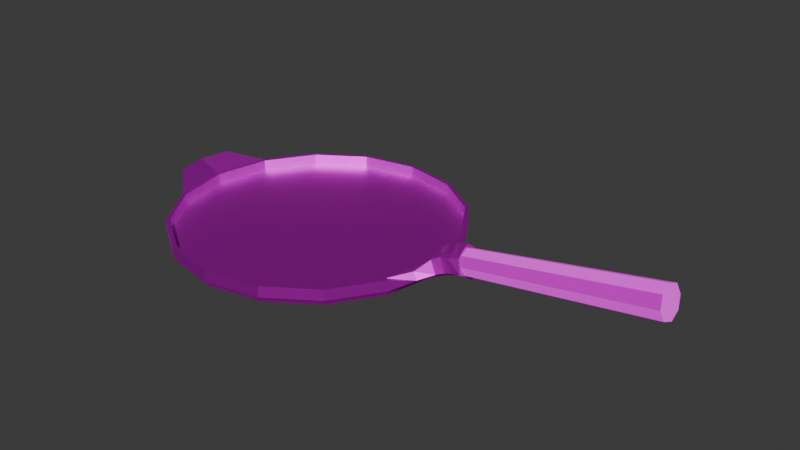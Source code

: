 # Source: Toppings.blend  (saved by Blender 5.0.118; exported with 4.5.12 LTS)
import bpy
from mathutils import Matrix  # noqa: F401  (used for matrix-valued properties, if any)

bpy.ops.wm.read_factory_settings(use_empty=True)
scene = bpy.context.scene
scene.name = 'Scene'

# ---- collections
col_collection = bpy.data.collections.new('Collection'); scene.collection.children.link(col_collection)

# ---- images (referenced by path relative to the original .blend; pixels are not part of the script)
import os
ASSET_DIR = os.environ.get("B2B_ASSET_DIR", "")  # directory of the original .blend (textures are referenced by path, not embedded)
HERE = os.path.dirname(os.path.abspath(__file__))  # packed textures are extracted next to this script under _unpacked/

def load_image(name, relpath, width, height, colorspace="sRGB"):
    """Load a texture the original file referenced (path relative to the .blend, or extracted next to this script)."""
    p = next((c for c in (os.path.join(HERE, relpath), os.path.join(ASSET_DIR, relpath)) if relpath and os.path.exists(c)), "")
    if p:
        img = bpy.data.images.load(p, check_existing=True)
        img.name = name
    else:  # same state as the original file: an image datablock whose file is absent (Cycles renders it pink)
        img = bpy.data.images.new(name, width, height)
        img.source = "FILE"
        img.filepath = "//" + (relpath or name)
    img.colorspace_settings.name = colorspace
    return img
img_metal_0056_color_1k_jpg = load_image('metal_0056_color_1k.jpg', 'metal_0056_color_1k.jpg', 1024, 1024, 'sRGB')
img_rosewood_veneer1_disp_png = load_image('rosewood_veneer1_disp.png', 'rosewood_veneer1_disp_4k.png', 1024, 1024, 'Non-Color')
img_rosewood_veneer1_diff_png = load_image('rosewood_veneer1_diff.png', 'rosewood_veneer1_diff_4k.jpg', 1024, 1024, 'sRGB')
img_rosewood_veneer1_rough_png = load_image('rosewood_veneer1_rough.png', 'rosewood_veneer1_rough_4k.exr', 1024, 1024, 'Non-Color')
img_rosewood_veneer1_nor_gl_png = load_image('rosewood_veneer1_nor_gl.png', 'rosewood_veneer1_nor_gl_4k.exr', 1024, 1024, 'Non-Color')
img_rosewood_veneer1_ao_png = load_image('rosewood_veneer1_ao.png', 'rosewood_veneer1_ao_4k.jpg', 1024, 1024, 'Non-Color')

# ---- materials (node trees are filled in below, after node groups)
mat_material_001 = bpy.data.materials.new('Material.001')
mat_rosewood_veneer1 = bpy.data.materials.new('rosewood_veneer1')
mat_rosewood_veneer1.displacement_method = 'DISPLACEMENT'
mat_rosewood_veneer1.use_backface_culling_lightprobe_volume = False

# ---- material node trees
mat_material_001.use_nodes = True; mat_material_001.node_tree.nodes.clear()
_N = mat_material_001.node_tree.nodes; _L = mat_material_001.node_tree.links
n0 = _N.new('ShaderNodeBsdfPrincipled'); n0.name = 'Principled BSDF'; n0.location = (-200, 100)
n0.inputs[1].default_value = 1.0
n0.inputs[2].default_value = 0.5518
n1 = _N.new('ShaderNodeOutputMaterial'); n1.name = 'Material Output'; n1.location = (200, 100)
n2 = _N.new('ShaderNodeTexImage'); n2.name = 'Image Texture'; n2.location = (-537, 111)
n2.image = img_metal_0056_color_1k_jpg
_L.new(n0.outputs[0], n1.inputs[0])
_L.new(n2.outputs[0], n0.inputs[0])
n1.is_active_output = True
mat_rosewood_veneer1.use_nodes = True; mat_rosewood_veneer1.node_tree.nodes.clear()
_N = mat_rosewood_veneer1.node_tree.nodes; _L = mat_rosewood_veneer1.node_tree.links
n0 = _N.new('NodeFrame'); n0.name = 'Frame'; n0.location = (-1351, 464)
n0.label = 'Mapping'
n0.width = 398
n1 = _N.new('NodeFrame'); n1.name = 'Frame.001'; n1.location = (-706, 660)
n1.label = 'Textures'
n1.width = 353
n2 = _N.new('ShaderNodeOutputMaterial'); n2.name = 'Material Output'; n2.location = (617, 227)
n3 = _N.new('ShaderNodeTexImage'); n3.name = 'Image Texture'; n3.location = (84, -1152)
n3.label = 'Displacement'
n3.image = img_rosewood_veneer1_disp_png
n4 = _N.new('ShaderNodeDisplacement'); n4.name = 'Displacement'; n4.location = (28, -271)
n4.inputs[2].default_value = 0.001
n5 = _N.new('ShaderNodeTexImage'); n5.name = 'Image Texture.001'; n5.location = (84, -312)
n5.label = 'Base Color'
n5.image = img_rosewood_veneer1_diff_png
n6 = _N.new('ShaderNodeTexImage'); n6.name = 'Image Texture.002'; n6.location = (84, -592)
n6.label = 'Roughness'
n6.image = img_rosewood_veneer1_rough_png
n7 = _N.new('ShaderNodeTexImage'); n7.name = 'Image Texture.003'; n7.location = (84, -872)
n7.label = 'Normal'
n7.image = img_rosewood_veneer1_nor_gl_png
n8 = _N.new('ShaderNodeNormalMap'); n8.name = 'Normal Map'; n8.location = (-322, -211)
n9 = _N.new('ShaderNodeMapping'); n9.name = 'Mapping'; n9.location = (229, -36)
n10 = _N.new('NodeReroute'); n10.name = 'Reroute'; n10.location = (34, -723)
n10.width = 17
n10.socket_idname = 'NodeSocketVector'
n11 = _N.new('ShaderNodeTexCoord'); n11.name = 'Texture Coordinate'; n11.location = (29, -36)
n12 = _N.new('ShaderNodeBsdfPrincipled'); n12.name = 'Principled BSDF'; n12.location = (-72, 429)
n12.distribution = 'GGX'
n12.subsurface_method = 'BURLEY'
n12.inputs[3].default_value = 1.45
n12.inputs[8].default_value = 0.02
n12.inputs[27].default_value = (0.0, 0.0, 0.0, 1.0)
n12.inputs[28].default_value = 1.0
n13 = _N.new('ShaderNodeTexImage'); n13.name = 'Image Texture.004'; n13.location = (83, -36)
n13.label = 'Ambient Occlusion'
n13.image = img_rosewood_veneer1_ao_png
n3.parent = n1
n5.parent = n1
n6.parent = n1
n7.parent = n1
n9.parent = n0
n10.parent = n1
n11.parent = n0
n13.parent = n1
_L.new(n3.outputs[0], n4.inputs[0])
_L.new(n4.outputs[0], n2.inputs[2])
_L.new(n5.outputs[0], n12.inputs[0])
_L.new(n6.outputs[0], n12.inputs[2])
_L.new(n7.outputs[0], n8.inputs[1])
_L.new(n8.outputs[0], n12.inputs[5])
_L.new(n10.outputs[0], n13.inputs[0])
_L.new(n10.outputs[0], n5.inputs[0])
_L.new(n10.outputs[0], n6.inputs[0])
_L.new(n10.outputs[0], n7.inputs[0])
_L.new(n10.outputs[0], n3.inputs[0])
_L.new(n9.outputs[0], n10.inputs[0])
_L.new(n11.outputs[2], n9.inputs[0])
_L.new(n12.outputs[0], n2.inputs[0])
n2.is_active_output = True

# ---- world
world_world = bpy.data.worlds.new('World'); scene.world = world_world
world_world.use_nodes = True; world_world.node_tree.nodes.clear()
_N = world_world.node_tree.nodes; _L = world_world.node_tree.links
n0 = _N.new('ShaderNodeOutputWorld'); n0.name = 'World Output'; n0.location = (200, 100)
n1 = _N.new('ShaderNodeBackground'); n1.name = 'Background'; n1.location = (-200, 100)
n1.inputs[0].default_value = (0.05088, 0.05088, 0.05088, 1.0)
_L.new(n1.outputs[0], n0.inputs[0])
n0.is_active_output = True
world_world.color = (0.05088, 0.05088, 0.05088)
world_world.sun_shadow_jitter_overblur = 0.0

# ---- meshes
me_circle = bpy.data.meshes.new('Circle')
me_circle.from_pydata([(0.0, 0.115, 0.0), (-0.04401, 0.1062, 0.0), (-0.08132, 0.08132, 0.0), (-0.1062, 0.04401, 0.0), (-0.115, 0.0, 0.0), (-0.1062, -0.04401, 0.0), (-0.08132, -0.08132, 0.0), (-0.04401, -0.1062, 0.0), (0.0, -0.115, 0.0), (0.04401, -0.1062, 0.0), (0.08132, -0.08132, 0.0), (0.1062, -0.04401, 0.0), (0.115, 0.0, 0.0), (0.1062, 0.04401, 0.0), (0.08132, 0.08132, 0.0), (0.04401, 0.1062, 0.0), (0.0, 0.115, 0.005), (-0.04401, 0.1062, 0.005), (-0.08132, 0.08132, 0.005), (-0.1062, 0.04401, 0.005), (-0.115, 0.0, 0.005), (-0.1062, -0.04401, 0.005), (-0.08132, -0.08132, 0.005), (-0.04401, -0.1062, 0.005), (0.0, -0.115, 0.005), (0.04401, -0.1062, 0.005), (0.08132, -0.08132, 0.005), (0.1062, -0.04401, 0.005), (0.115, 0.0, 0.005), (0.1062, 0.04401, 0.005), (0.08132, 0.08132, 0.005), (0.04401, 0.1062, 0.005), (-0.04524, 0.1092, 0.005), (1.543e-11, 0.1182, 0.005), (-0.08359, 0.08359, 0.005), (-0.1092, 0.04524, 0.005), (-0.1182, 6.499e-12, 0.005), (-0.1092, -0.04524, 0.005), (-0.08359, -0.08359, 0.005), (-0.04524, -0.1092, 0.005), (1.543e-11, -0.1182, 0.005), (0.04524, -0.1092, 0.005), (0.08359, -0.08359, 0.005), (0.1092, -0.04524, 0.005), (0.1182, 6.499e-12, 0.005), (0.1092, 0.04524, 0.005), (0.08359, 0.08359, 0.005), (0.04524, 0.1092, 0.005), (-0.04401, 0.1062, 0.01415), (0.0, 0.115, 0.01415), (-0.08132, 0.08132, 0.01415), (-0.1062, 0.04401, 0.01415), (-0.115, 0.0, 0.01415), (-0.1062, -0.04401, 0.01415), (-0.08132, -0.08132, 0.01415), (-0.04401, -0.1062, 0.01415), (0.0, -0.115, 0.01415), (0.04401, -0.1062, 0.01415), (0.08132, -0.08132, 0.01415), (0.1062, -0.04401, 0.01415), (0.115, 0.0, 0.01415), (0.1062, 0.04401, 0.01415), (0.08132, 0.08132, 0.01415), (0.04401, 0.1062, 0.01415), (-0.08359, -0.08359, 0.01415), (-0.1092, -0.04524, 0.01415), (-0.1182, 6.499e-12, 0.01415), (-0.1092, 0.04524, 0.01415), (-0.08359, 0.08359, 0.01415), (0.04524, 0.1092, 0.01415), (0.08359, 0.08359, 0.01415), (-0.04524, 0.1092, 0.01415), (1.543e-11, 0.1182, 0.01415), (-0.04524, -0.1092, 0.01415), (1.543e-11, -0.1182, 0.01415), (0.04524, -0.1092, 0.01415), (0.08359, -0.08359, 0.01415), (0.1092, -0.04524, 0.01415), (0.1092, 0.04524, 0.01415), (-2.095e-12, 0.1153, 0.001563), (-0.04414, 0.1066, 0.001563), (-0.08156, 0.08156, 0.001563), (-0.1066, 0.04414, 0.001563), (-0.1153, 1.397e-12, 0.001563), (-0.1066, -0.04414, 0.001563), (-0.08156, -0.08156, 0.001563), (-0.04414, -0.1066, 0.001563), (-2.095e-12, -0.1153, 0.001563), (0.04414, -0.1066, 0.001563), (0.08156, -0.08156, 0.001563), (0.1066, -0.04414, 0.001563), (0.1153, 1.397e-12, 0.001563), (0.1066, 0.04414, 0.001563), (0.08156, 0.08156, 0.001563), (0.04414, 0.1066, 0.001563), (-0.1365, -1.114e-09, 0.01332), (-0.1317, 0.02416, 0.01332), (-0.1317, -0.02416, 0.01332), (-0.1365, -1.114e-09, 0.02247), (-0.1317, 0.02416, 0.02247), (-0.1317, -0.02416, 0.02247), (0.1239, 1.127e-09, 0.005814), (0.1293, 0.01751, 0.01363), (0.1218, -6.392e-10, 0.02584), (0.1309, 1.401e-09, 0.007395), (0.1293, -0.01751, 0.01363), (0.1172, -1.912e-10, 0.01888), (0.1174, -0.02734, 0.01625), (0.1174, 0.02734, 0.01625), (0.1246, -0.01704, 0.02377), (0.1208, -0.0281, 0.01045), (0.1208, 0.0281, 0.01045), (0.1246, 0.01704, 0.02377), (0.1355, 0.01455, 0.01571), (0.1284, -7.353e-10, 0.03161), (0.1363, 1.974e-09, 0.008185), (0.1355, -0.01455, 0.01571), (0.1306, -0.01416, 0.02714), (0.1306, 0.01416, 0.02714), (0.1409, 0.01329, 0.01675), (0.1351, -3.376e-10, 0.03412), (0.1434, 2.431e-09, 0.009484), (0.1409, -0.01329, 0.01675), (0.137, -0.01333, 0.02785), (0.137, 0.01333, 0.02785), (0.147, 0.01272, 0.01717), (0.1435, 2.74e-10, 0.03609), (0.1488, 3.356e-09, 0.009195), (0.147, -0.01272, 0.01717), (0.1444, -0.01121, 0.02927), (0.1444, 0.01121, 0.02927), (0.2987, 0.01335, 0.04837), (0.2972, 0.00944, 0.05768), (0.2965, -4.595e-09, 0.06153), (0.2972, -0.00944, 0.05768), (0.2987, -0.01335, 0.04837), (0.3003, -0.00944, 0.03906), (0.301, -4.595e-09, 0.03521), (0.3003, 0.00944, 0.03906), (0.1311, 0.01054, 0.02002), (0.1299, 0.007456, 0.02737), (0.1294, -4.595e-09, 0.03042), (0.1299, -0.007456, 0.02737), (0.1311, -0.01055, 0.02002), (0.1324, -0.007456, 0.01267), (0.1329, -4.595e-09, 0.009625), (0.1324, 0.007456, 0.01267)], [], [(1, 0, 15, 14, 13, 12, 11, 10, 9, 8, 7, 6, 5, 4, 3, 2), (101, 111, 102, 104), (23, 22, 54, 55), (107, 110, 105, 109), (22, 21, 53, 54), (42, 43, 77, 76), (21, 20, 52, 53), (41, 42, 76, 75), (20, 19, 51, 52), (40, 41, 75, 74), (19, 18, 50, 51), (16, 31, 63, 49), (39, 40, 74, 73), (18, 17, 48, 50), (31, 30, 62, 63), (38, 39, 73, 64), (17, 16, 49, 48), (55, 54, 64, 73), (54, 53, 65, 64), (53, 52, 66, 65), (52, 51, 67, 66), (51, 50, 68, 67), (49, 63, 69, 72), (50, 48, 71, 68), (63, 62, 70, 69), (48, 49, 72, 71), (56, 55, 73, 74), (57, 56, 74, 75), (58, 57, 75, 76), (59, 58, 76, 77), (101, 110, 43, 44), (78, 61, 108, 111), (62, 61, 78, 70), (24, 23, 55, 56), (45, 46, 70, 78), (33, 32, 71, 72), (25, 24, 56, 57), (46, 47, 69, 70), (32, 34, 68, 71), (26, 25, 57, 58), (47, 33, 72, 69), (34, 35, 67, 68), (27, 26, 58, 59), (28, 27, 59, 60), (37, 65, 100, 97), (29, 28, 60, 61), (37, 38, 64, 65), (30, 29, 61, 62), (80, 81, 34, 32), (0, 79, 94, 15), (9, 88, 87, 8), (2, 81, 80, 1), (10, 89, 88, 9), (3, 82, 81, 2), (11, 90, 89, 10), (4, 83, 82, 3), (12, 91, 90, 11), (5, 84, 83, 4), (13, 92, 91, 12), (6, 85, 84, 5), (14, 93, 92, 13), (7, 86, 85, 6), (15, 94, 93, 14), (8, 87, 86, 7), (1, 80, 79, 0), (81, 82, 35, 34), (82, 83, 36, 35), (83, 84, 37, 36), (84, 85, 38, 37), (85, 86, 39, 38), (86, 87, 40, 39), (87, 88, 41, 40), (88, 89, 42, 41), (89, 90, 43, 42), (90, 91, 44, 43), (91, 92, 45, 44), (92, 93, 46, 45), (93, 94, 47, 46), (94, 79, 33, 47), (79, 80, 32, 33), (17, 18, 19, 20, 21, 22, 23, 24, 25, 26, 27, 28, 29, 30, 31, 16), (96, 95, 98, 99), (95, 97, 100, 98), (67, 35, 96, 99), (67, 99, 98, 66), (35, 36, 95, 96), (36, 37, 97, 95), (65, 66, 98, 100), (101, 44, 45, 111), (110, 101, 104, 105), (111, 108, 112, 102), (109, 105, 116, 117), (78, 111, 45), (108, 106, 103, 112), (59, 77, 110, 107), (61, 60, 106, 108), (77, 43, 110), (60, 59, 107, 106), (106, 107, 109, 103), (105, 104, 115, 116), (117, 116, 122, 123), (116, 115, 121, 122), (112, 103, 114, 118), (103, 109, 117, 114), (104, 102, 113, 115), (102, 112, 118, 113), (124, 120, 126, 130), (121, 119, 125, 127), (113, 118, 124, 119), (114, 117, 123, 120), (115, 113, 119, 121), (118, 114, 120, 124), (128, 127, 126, 129), (127, 125, 130, 126), (122, 121, 127, 128), (123, 122, 128, 129), (119, 124, 130, 125), (120, 123, 129, 126), (131, 132, 133, 134, 135, 136, 137, 138), (139, 140, 132, 131), (145, 146, 138, 137), (144, 145, 137, 136), (143, 144, 136, 135), (142, 143, 135, 134), (141, 142, 134, 133), (140, 139, 146, 145, 144, 143, 142, 141), (140, 141, 133, 132), (146, 139, 131, 138)])
me_circle.polygons.foreach_set('material_index', [0, 0, 0, 0, 0, 0, 0, 0, 0, 0, 0, 0, 0, 0, 0, 0, 0, 0, 0, 0, 0, 0, 0, 0, 0, 0, 0, 0, 0, 0, 0, 0, 0, 0, 0, 0, 0, 0, 0, 0, 0, 0, 0, 0, 0, 0, 0, 0, 0, 0, 0, 0, 0, 0, 0, 0, 0, 0, 0, 0, 0, 0, 0, 0, 0, 0, 0, 0, 0, 0, 0, 0, 0, 0, 0, 0, 0, 0, 0, 0, 0, 0, 0, 0, 0, 0, 0, 0, 0, 0, 0, 0, 0, 0, 0, 0, 0, 0, 0, 0, 0, 0, 0, 0, 0, 0, 0, 0, 0, 0, 0, 0, 0, 0, 0, 0, 0, 0, 1, 1, 1, 1, 1, 1, 1, 1, 1, 1])
_k = {(0, 1): 1.0, (1, 2): 1.0, (2, 3): 1.0, (3, 4): 1.0, (4, 5): 1.0, (5, 6): 1.0, (6, 7): 1.0, (7, 8): 1.0, (8, 9): 1.0, (9, 10): 1.0, (10, 11): 1.0, (11, 12): 1.0, (12, 13): 1.0, (13, 14): 1.0, (14, 15): 1.0, (0, 15): 1.0, (16, 17): 1.0, (17, 18): 1.0, (18, 19): 1.0, (19, 20): 1.0, (20, 21): 1.0, (21, 22): 1.0, (22, 23): 1.0, (23, 24): 1.0, (24, 25): 1.0, (25, 26): 1.0, (26, 27): 1.0, (27, 28): 1.0, (28, 29): 1.0, (29, 30): 1.0, (30, 31): 1.0, (16, 31): 1.0, (32, 33): 0.5, (32, 34): 0.5, (34, 35): 0.5, (35, 36): 0.5, (36, 37): 0.5, (37, 38): 0.5, (38, 39): 0.5, (39, 40): 0.5, (40, 41): 0.5, (41, 42): 0.5, (42, 43): 0.5, (43, 44): 0.5, (44, 45): 0.5, (45, 46): 0.5, (46, 47): 0.5, (33, 47): 0.5, (48, 49): 0.5, (48, 50): 0.5, (50, 51): 0.5, (51, 52): 0.5, (52, 53): 0.5, (53, 54): 0.5, (54, 55): 0.5, (55, 56): 0.5, (56, 57): 0.5, (57, 58): 0.5, (58, 59): 0.5, (59, 60): 0.5, (60, 61): 0.5, (61, 62): 0.5, (62, 63): 0.5, (49, 63): 0.5, (71, 72): 0.5, (68, 71): 0.5, (67, 68): 0.5, (66, 67): 0.5, (65, 66): 0.5, (64, 65): 0.5, (64, 73): 0.5, (73, 74): 0.5, (74, 75): 0.5, (75, 76): 0.5, (76, 77): 0.5, (70, 78): 0.5, (69, 70): 0.5, (69, 72): 0.5, (35, 67): 1.0, (37, 65): 1.0, (79, 80): 0.5, (80, 81): 0.5, (81, 82): 0.5, (82, 83): 0.5, (83, 84): 0.5, (84, 85): 0.5, (85, 86): 0.5, (86, 87): 0.5, (87, 88): 0.5, (88, 89): 0.5, (89, 90): 0.5, (90, 91): 0.5, (91, 92): 0.5, (92, 93): 0.5, (93, 94): 0.5, (79, 94): 0.5, (95, 96): 0.3, (95, 97): 0.3, (98, 99): 0.3, (98, 100): 0.3, (126, 129): 1.0, (125, 130): 1.0, (126, 130): 1.0, (128, 129): 1.0, (125, 127): 1.0, (127, 128): 1.0, (131, 132): 1.0, (132, 133): 1.0, (133, 134): 1.0, (134, 135): 1.0, (135, 136): 1.0, (136, 137): 1.0, (137, 138): 1.0, (131, 138): 1.0, (139, 140): 1.0, (140, 141): 1.0, (141, 142): 1.0, (142, 143): 1.0, (143, 144): 1.0, (144, 145): 1.0, (145, 146): 1.0, (139, 146): 1.0}
me_circle.attributes.new('crease_edge', 'FLOAT', 'EDGE').data.foreach_set('value', [_k.get((min(e.vertices), max(e.vertices)), 0.0) for e in me_circle.edges])
_uv = me_circle.uv_layers.new(name='UVMap')
_uv.uv.foreach_set('vector', [0.0, 0.0, 0.0, 0.0, 0.0, 0.0, 0.0, 0.0, 0.0, 0.0, 0.0, 0.0, 0.0, 0.0, 0.0, 0.0, 0.0, 0.0, 0.0, 0.0, 0.0, 0.0, 0.0, 0.0, 0.0, 0.0, 0.0, 0.0, 0.0, 0.0, 0.0, 0.0, 0.0, 0.0, 0.0, 0.0, 0.0, 0.0, 0.0, 0.0, 0.0, 0.0, 0.0, 0.0, 0.0, 0.0, 0.0, 0.0, 0.0, 0.0, 0.0, 0.0, 0.0, 0.0, 0.0, 0.0, 0.0, 0.0, 0.0, 0.0, 0.0, 0.0, 0.0, 0.0, 0.0, 0.0, 0.0, 0.0, 0.0, 0.0, 0.0, 0.0, 0.0, 0.0, 0.0, 0.0, 0.0, 0.0, 0.0, 0.0, 0.0, 0.0, 0.0, 0.0, 0.0, 0.0, 0.0, 0.0, 0.0, 0.0, 0.0, 0.0, 0.0, 0.0, 0.0, 0.0, 0.0, 0.0, 0.0, 0.0, 0.0, 0.0, 0.0, 0.0, 0.0, 0.0, 0.0, 0.0, 0.0, 0.0, 0.0, 0.0, 0.0, 0.0, 0.0, 0.0, 0.0, 0.0, 0.0, 0.0, 0.0, 0.0, 0.0, 0.0, 0.0, 0.0, 0.0, 0.0, 0.0, 0.0, 0.0, 0.0, 0.0, 0.0, 0.0, 0.0, 0.0, 0.0, 0.0, 0.0, 0.0, 0.0, 0.0, 0.0, 0.0, 0.0, 0.0, 0.0, 0.0, 0.0, 0.0, 0.0, 0.0, 0.0, 0.0, 0.0, 0.0, 0.0, 0.0, 0.0, 0.0, 0.0, 0.0, 0.0, 0.0, 0.0, 0.0, 0.0, 0.0, 0.0, 0.0, 0.0, 0.0, 0.0, 0.0, 0.0, 0.0, 0.0, 0.0, 0.0, 0.0, 0.0, 0.0, 0.0, 0.0, 0.0, 0.0, 0.0, 0.0, 0.0, 0.0, 0.0, 0.0, 0.0, 0.0, 0.0, 0.0, 0.0, 0.0, 0.0, 0.0, 0.0, 0.0, 0.0, 0.0, 0.0, 0.0, 0.0, 0.0, 0.0, 0.0, 0.0, 0.0, 0.0, 0.0, 0.0, 0.0, 0.0, 0.0, 0.0, 0.0, 0.0, 0.0, 0.0, 0.0, 0.0, 0.0, 0.0, 0.0, 0.0, 0.0, 0.0, 0.0, 0.0, 0.0, 0.0, 0.0, 0.0, 0.0, 0.0, 0.0, 0.0, 0.0, 0.0, 0.0, 0.0, 0.0, 0.0, 0.0, 0.0, 0.0, 0.0, 0.0, 0.0, 0.0, 0.0, 0.0, 0.0, 0.0, 0.0, 0.0, 0.0, 0.0, 0.0, 0.0, 0.0, 0.0, 0.0, 0.0, 0.0, 0.0, 0.0, 0.0, 0.0, 0.0, 0.0, 0.0, 0.0, 0.0, 0.0, 0.0, 0.0, 0.0, 0.0, 0.0, 0.0, 0.0, 0.0, 0.0, 0.0, 0.0, 0.0, 0.0, 0.0, 0.0, 0.0, 0.0, 0.0, 0.0, 0.0, 0.0, 0.0, 0.0, 0.0, 0.0, 0.0, 0.0, 0.0, 0.0, 0.0, 0.0, 0.0, 0.0, 0.0, 0.0, 0.0, 0.0, 0.0, 0.0, 0.0, 0.0, 0.0, 0.0, 0.0, 0.0, 0.0, 0.0, 0.0, 0.0, 0.0, 0.0, 0.0, 0.0, 0.0, 0.0, 0.0, 0.0, 0.0, 0.0, 0.0, 0.0, 0.0, 0.0, 0.0, 0.0, 0.0, 0.0, 0.0, 0.0, 0.0, 0.0, 0.0, 0.0, 0.0, 0.0, 0.0, 0.0, 0.0, 0.0, 0.0, 0.0, 0.0, 0.0, 0.0, 0.0, 0.0, 0.0, 0.0, 0.0, 0.0, 0.0, 0.0, 0.0, 0.0, 0.0, 0.0, 0.0, 0.0, 0.0, 0.0, 0.0, 0.0, 0.0, 0.0, 0.0, 0.0, 0.0, 0.0, 0.0, 0.0, 0.0, 0.0, 0.0, 0.0, 0.0, 0.0, 0.0, 0.0, 0.0, 0.0, 0.0, 0.0, 0.0, 0.0, 0.0, 0.0, 0.0, 0.0, 0.0, 0.0, 0.0, 0.0, 0.0, 0.0, 0.0, 0.0, 0.0, 0.0, 0.0, 0.0, 0.0, 0.0, 0.0, 0.0, 0.0, 0.0, 0.0, 0.0, 0.0, 0.0, 0.0, 0.0, 0.0, 0.0, 0.0, 0.0, 0.0, 0.0, 0.0, 0.0, 0.0, 0.0, 0.0, 0.0, 0.0, 0.0, 0.0, 0.0, 0.0, 0.0, 0.0, 0.0, 0.0, 0.0, 0.0, 0.0, 0.0, 0.0, 0.0, 0.0, 0.0, 0.0, 0.0, 0.0, 0.0, 0.0, 0.0, 0.0, 0.0, 0.0, 0.0, 0.0, 0.0, 0.0, 0.0, 0.0, 0.0, 0.0, 0.0, 0.0, 0.0, 0.0, 0.0, 0.0, 0.0, 0.0, 0.0, 0.0, 0.0, 0.0, 0.0, 0.0, 0.0, 0.0, 0.0, 0.0, 0.0, 0.0, 0.0, 0.0, 0.0, 0.0, 0.0, 0.0, 0.0, 0.0, 0.0, 0.0, 0.0, 0.0, 0.0, 0.0, 0.0, 0.0, 0.0, 0.0, 0.0, 0.0, 0.0, 0.0, 0.0, 0.0, 0.0, 0.0, 0.0, 0.0, 0.0, 0.0, 0.0, 0.0, 0.0, 0.0, 0.0, 0.0, 0.0, 0.0, 0.0, 0.0, 0.0, 0.0, 0.0, 0.0, 0.0, 0.0, 0.0, 0.0, 0.0, 0.0, 0.0, 0.0, 0.0, 0.0, 0.0, 0.0, 0.0, 0.0, 0.0, 0.0, 0.0, 0.0, 0.0, 0.0, 0.0, 0.0, 0.0, 0.0, 0.0, 0.0, 0.0, 0.0, 0.0, 0.0, 0.0, 0.0, 0.0, 0.0, 0.0, 0.0, 0.0, 0.0, 0.0, 0.0, 0.0, 0.0, 0.0, 0.0, 0.0, 0.0, 0.0, 0.0, 0.0, 0.0, 0.0, 0.0, 0.0, 0.0, 0.0, 0.0, 0.0, 0.0, 0.0, 0.0, 0.0, 0.0, 0.0, 0.0, 0.0, 0.0, 0.0, 0.0, 0.0, 0.0, 0.0, 0.0, 0.0, 0.0, 0.0, 0.0, 0.0, 0.0, 0.0, 0.0, 0.0, 0.0, 0.0, 0.0, 0.0, 0.0, 0.0, 0.0, 0.0, 0.0, 0.0, 0.0, 0.0, 0.0, 0.0, 0.0, 0.0, 0.0, 0.0, 0.0, 0.0, 0.0, 0.0, 0.0, 0.0, 0.0, 0.0, 0.0, 0.0, 0.0, 0.0, 0.0, 0.0, 0.0, 0.0, 0.0, 0.0, 0.0, 0.0, 0.0, 0.0, 0.0, 0.0, 0.0, 0.0, 0.0, 0.0, 0.0, 0.0, 0.0, 0.0, 0.0, 0.0, 0.0, 0.0, 0.0, 0.0, 0.0, 0.0, 0.0, 0.0, 0.0, 0.0, 0.0, 0.0, 0.0, 0.0, 0.0, 0.0, 0.0, 0.0, 0.0, 0.0, 0.0, 0.0, 0.0, 0.0, 0.0, 0.0, 0.0, 0.0, 0.0, 0.0, 0.0, 0.0, 0.0, 0.0, 0.0, 0.0, 0.0, 0.0, 0.0, 0.0, 0.0, 0.0, 0.0, 0.0, 0.0, 0.0, 0.0, 0.0, 0.0, 0.0, 0.0, 0.0, 0.0, 0.0, 0.0, 0.0, 0.0, 0.0, 0.0, 0.0, 0.0, 0.0, 0.0, 0.0, 0.0, 0.0, 0.0, 0.0, 0.0, 0.0, 0.0, 0.0, 0.0, 0.0, 0.0, 0.0, 0.0, 0.0, 0.0, 0.0, 0.0, 0.0, 0.0, 0.0, 0.0, 0.0, 0.0, 0.0, 0.0, 0.0, 0.0, 0.0, 0.0, 0.0, 0.0, 0.0, 0.0, 0.0, 0.0, 0.0, 0.0, 0.0, 0.0, 0.0, 0.0, 0.0, 0.0, 0.0, 0.0, 0.0, 0.0, 0.0, 0.0, 0.0, 0.0, 0.0, 0.0, 0.0, 0.0, 0.0, 0.0, 0.0, 0.0, 0.0, 0.0, 0.0, 0.0, 0.0, 0.0, 0.0, 0.0, 0.0, 0.0, 0.0, 0.0, 0.0, 0.0, 0.0, 0.0, 0.0, 0.0, 0.0, 0.0, 0.0, 0.0, 0.0, 0.0, 0.0, 0.0, 0.0, 0.0, 0.0, 0.0, 0.0, 0.0, 0.0, 0.0, 0.0, 0.0, 0.0, 0.0, 0.0, 0.0, 0.0, 0.0, 0.0, 0.0, 0.0, 0.0, 0.0, 0.0, 0.0, 0.0, 0.0, 0.0, 0.0, 0.0, 0.0, 0.0, 0.0, 0.0, 0.0, 0.0, 0.0, 0.0, 0.0, 0.0, 0.0, 0.0, 0.0, 0.0, 0.0, 0.0, 0.0, 0.0, 0.0, 0.0, 0.0, 0.0, 0.0, 0.0, 0.0, 0.0, 0.0, 0.0, 0.0, 0.0, 0.0, 0.0, 0.0, 0.0, 0.0, 0.0, 0.0, 0.0, 0.0, 0.0, 0.0, 0.0, 0.0, 0.0, 0.0, 0.0, 0.0, 0.0, 0.0, 0.0, 0.0, 0.0, 0.0, 0.0, 0.0, 0.0, 0.0, 0.0, 0.0, 0.0, 0.0, 0.0, 0.0, 0.0, 0.0, 0.0, 0.0, 0.0, 0.0, 0.0, 0.0, 0.0, 0.0, 0.0, 0.0, 0.0, 0.0, 0.0, 0.0, 0.0, 0.0, 0.0, 0.0, 0.0, 0.0, 0.0, 0.0, 0.0, 0.0, 0.0, 0.0, 0.0, 0.0, 0.0, 0.0, 0.0, 0.0, 0.0, 0.0, 0.0, 0.0, 0.0, 0.0, 0.0, 0.0, 0.0, 0.0, 0.0, 0.0, 0.0, 0.0, 0.0, 0.0, 0.0, 0.0, 0.0, 0.0, 0.0, 0.0, 0.0, 0.0, 0.0, 0.0, 0.0, 0.0, 0.0, 0.0, 0.0, 0.0, 0.0, 0.0, 0.0, 0.0, 0.0, 0.0, 0.0, 0.75, 0.49, 0.9197, 0.4197, 0.99, 0.25, 0.9197, 0.08029, 0.75, 0.01, 0.5803, 0.08029, 0.51, 0.25, 0.5803, 0.4197, 0.25, 0.49, 0.4197, 0.4197, 0.9197, 0.4197, 0.75, 0.49, 0.01, 0.25, 0.08029, 0.4197, 0.5803, 0.4197, 0.51, 0.25, 0.08029, 0.08029, 0.01, 0.25, 0.51, 0.25, 0.5803, 0.08029, 0.25, 0.01, 0.08029, 0.08029, 0.5803, 0.08029, 0.75, 0.01, 0.4197, 0.08029, 0.25, 0.01, 0.75, 0.01, 0.9197, 0.08029, 0.49, 0.25, 0.4197, 0.08029, 0.9197, 0.08029, 0.99, 0.25, 0.4197, 0.4197, 0.25, 0.49, 0.08029, 0.4197, 0.01, 0.25, 0.08029, 0.08029, 0.25, 0.01, 0.4197, 0.08029, 0.49, 0.25, 0.4197, 0.4197, 0.49, 0.25, 0.99, 0.25, 0.9197, 0.4197, 0.08029, 0.4197, 0.25, 0.49, 0.75, 0.49, 0.5803, 0.4197])
me_circle.materials.append(mat_material_001)
me_circle.materials.append(mat_rosewood_veneer1)
me_circle.update()

# ---- objects
ob_pan = bpy.data.objects.new('pan', me_circle)

# ---- transforms, parenting, visibility, modifiers, constraints
ob_pan.location = (0.0, 0.0, 0.0)
_m = ob_pan.modifiers.new('Multires', 'MULTIRES')
_m.show_render = False

# ---- collection membership
col_collection.objects.link(ob_pan)

# ---- scene / render settings (as saved in the file)
scene.frame_start = 1; scene.frame_end = 250; scene.frame_set(1)
scene.render.engine = 'BLENDER_EEVEE_NEXT'
scene.render.bake_bias = 0.0
scene.render.bake_samples = 0
scene.cycles.sampling_pattern = 'TABULATED_SOBOL'
scene.eevee.use_volume_custom_range = False
bpy.context.view_layer.update()

# ---- added for rendering (the .blend has no active camera and no usable light): camera, sun
cam_auto = bpy.data.cameras.new('AutoCamera')
cam_auto.lens = 50.0
cam_auto.sensor_width = 36.0
cam_auto.clip_end = 1000.0
ob_auto_camera = bpy.data.objects.new('AutoCamera', cam_auto)
scene.collection.objects.link(ob_auto_camera)
ob_auto_camera.location = (0.545813, -0.556278, 0.401618)
ob_auto_camera.rotation_euler = (1.09748, -7.21219e-08, 0.694738)
scene.camera = ob_auto_camera
light_auto_sun = bpy.data.lights.new('AutoSun', 'SUN')
light_auto_sun.energy = 3.0
light_auto_sun.angle = 0.0523599
ob_auto_sun = bpy.data.objects.new('AutoSun', light_auto_sun)
scene.collection.objects.link(ob_auto_sun)
ob_auto_sun.rotation_euler = (0.872665, 0.174533, 0.523599)
bpy.context.view_layer.update()
